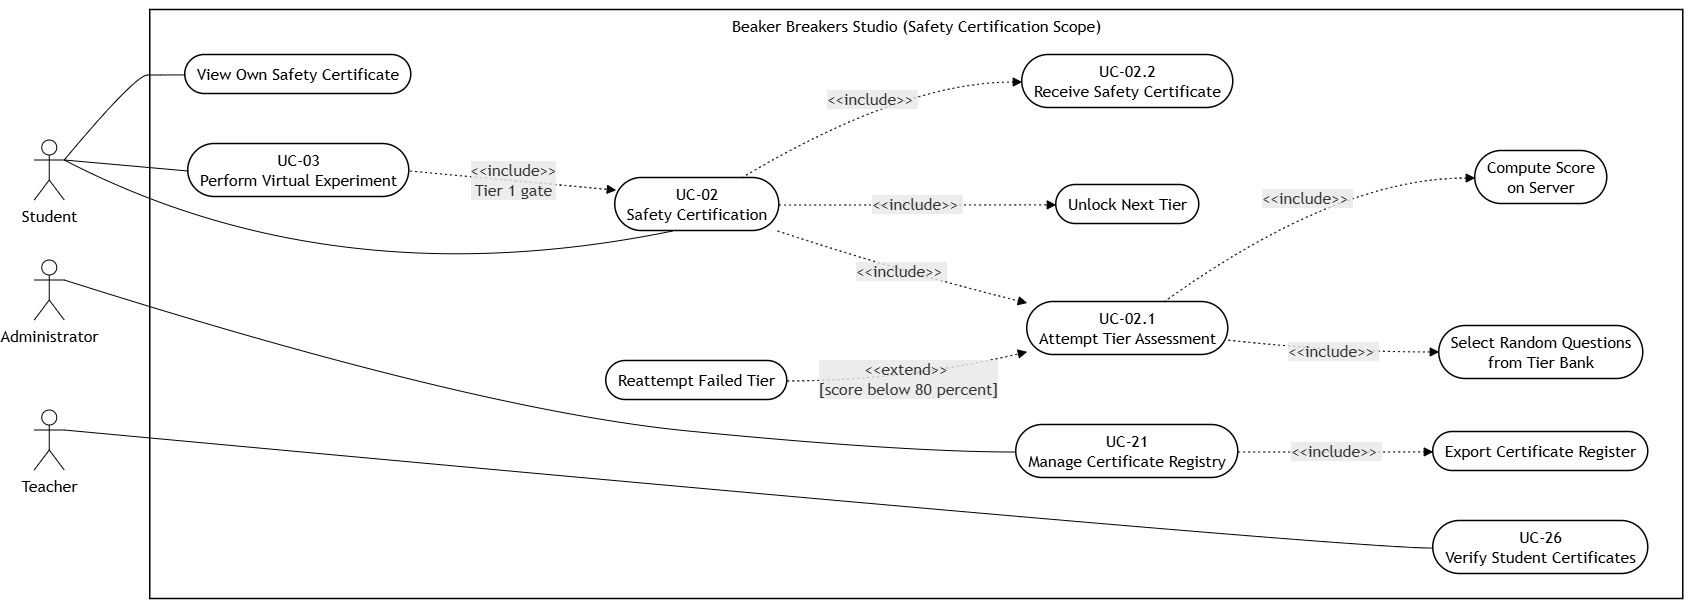

The diagram above was exported from draw.io. Its source (the exported page's mxGraphModel, read from the mxfile embedded in the PNG):
<mxGraphModel dx="1785" dy="1138" grid="1" gridSize="10" guides="1" tooltips="1" connect="1" arrows="1" fold="1" page="1" pageScale="1" pageWidth="850" pageHeight="1100" math="0" shadow="0">
  <root>
    <mxCell id="0" />
    <mxCell id="1" parent="0" />
    <UserObject label="" mermaidData="{&#10;  &quot;data&quot;: &quot;---\nconfig:\n  theme: neutral\n  themeVariables:\n    fontFamily: Arial\n    fontSize: 15px\n    lineColor: \&quot;#000000\&quot;\n    edgeLabelBackground: \&quot;#ffffff\&quot;\n  flowchart:\n    curve: basis\n    nodeSpacing: 45\n    rankSpacing: 130\n    htmlLabels: true\n---\n\n%% Figure: Safety Certification Use Case Diagram\n%% Beaker Breakers Studio\n%% Scope: safety training, tier assessment and certificate issue\n%% Source: Chapter 3 requirements FR-02.1 to FR-02.9 and FR-10.5\n%%         SRS Section 20, UC-02 Safety Certification\n\n%% Shape note: Mermaid has no ellipse shape. Use cases are drawn here with the\n%% stadium shape ([text]), which is the nearest oval Mermaid offers. The\n%% Graphviz version of this figure (safety_uc.dot) uses true UML ellipses and\n%% is the one to place in the report.\n\nflowchart LR\n\n    %% ================= Actors =================\n    Student[\&quot;Student\&quot;]\n    Teacher[\&quot;Teacher\&quot;]\n    Admin[\&quot;Administrator\&quot;]\n\n    %% ================= System boundary =================\n    subgraph SYS[\&quot;Beaker Breakers Studio (Safety Certification Scope)\&quot;]\n        UC02([\&quot;UC-02&lt;br/&gt;Safety Certification\&quot;])\n        UC021([\&quot;UC-02.1&lt;br/&gt;Attempt Tier Assessment\&quot;])\n        RAND([\&quot;Select Random Questions&lt;br/&gt;from Tier Bank\&quot;])\n        SCORE([\&quot;Compute Score&lt;br/&gt;on Server\&quot;])\n        UNLOCK([\&quot;Unlock Next Tier\&quot;])\n        UC022([\&quot;UC-02.2&lt;br/&gt;Receive Safety Certificate\&quot;])\n        REATT([\&quot;Reattempt Failed Tier\&quot;])\n        VIEW([\&quot;View Own Safety Certificate\&quot;])\n        UC26([\&quot;UC-26&lt;br/&gt;Verify Student Certificates\&quot;])\n        UC21([\&quot;UC-21&lt;br/&gt;Manage Certificate Registry\&quot;])\n        EXPORT([\&quot;Export Certificate Register\&quot;])\n        UC03([\&quot;UC-03&lt;br/&gt;Perform Virtual Experiment\&quot;])\n    end\n\n    %% ================= Actor associations =================\n    Student --- UC02\n    Student --- UC03\n    Student --- VIEW\n    Teacher --- UC26\n    Admin --- UC21\n\n    %% ================= Include relationships =================\n    UC02 -.-&gt;|\&quot;&amp;lt;&amp;lt;include&amp;gt;&amp;gt; FR-02.1\&quot;| UC021\n    UC02 -.-&gt;|\&quot;&amp;lt;&amp;lt;include&amp;gt;&amp;gt; FR-02.2\&quot;| UNLOCK\n    UC02 -.-&gt;|\&quot;&amp;lt;&amp;lt;include&amp;gt;&amp;gt; FR-02.7\&quot;| UC022\n    UC021 -.-&gt;|\&quot;&amp;lt;&amp;lt;include&amp;gt;&amp;gt; FR-02.4\&quot;| RAND\n    UC021 -.-&gt;|\&quot;&amp;lt;&amp;lt;include&amp;gt;&amp;gt; FR-02.5\&quot;| SCORE\n    UC03 -.-&gt;|\&quot;&amp;lt;&amp;lt;include&amp;gt;&amp;gt; FR-02.3&lt;br/&gt;Tier 1 gate\&quot;| UC02\n    UC21 -.-&gt;|\&quot;&amp;lt;&amp;lt;include&amp;gt;&amp;gt; FR-10.5\&quot;| EXPORT\n\n    %% ================= Extend relationship =================\n    REATT -.-&gt;|\&quot;&amp;lt;&amp;lt;extend&amp;gt;&amp;gt; FR-02.6&lt;br/&gt;[score below 80 percent]\&quot;| UC021\n\n    %% ================= Constraint notes =================\n    %% FR-02.1: the four sequential tiers are Basic Lab Rules, Chemical Handling,\n    %%          Fire and Heat Safety, and First Aid and Emergency.\n    %% FR-02.8: no certificate is issued if any tier score is below 80 percent,\n    %%          and an issued certificate is never deleted or revoked.\n    %% FR-02.9: the certificate is shown on the student profile and to the\n    %%          teacher assigned to that student's class, which is why both\n    %%          View Own Safety Certificate and UC-26 appear here.\n\n    %% ================= Styling (outline only, no fill colour) =================\n    classDef actor fill:#ffffff,stroke:#000000,stroke-width:1.5px,color:#000000\n    classDef uc fill:#ffffff,stroke:#000000,stroke-width:1.5px,color:#000000\n\n    class Student,Teacher,Admin actor\n    class UC02,UC021,RAND,SCORE,UNLOCK,UC022,REATT,VIEW,UC26,UC21,EXPORT,UC03 uc\n\n    style SYS fill:#ffffff,stroke:#000000,stroke-width:1.5px,color:#000000\n&quot;,&#10;  &quot;config&quot;: null&#10;}" id="31">
      <mxCell connectable="0" parent="1" style="group;transparentBounds=1;editIcon=1;lockedGroup=0;groupPadding=10;" vertex="1">
        <mxGeometry as="geometry" />
      </mxCell>
    </UserObject>
    <UserObject label="Beaker Breakers Studio (Safety Certification Scope)" mermaidId="n:SYS" mermaidBaseStyle="html=1;whiteSpace=wrap;strokeWidth=1.5;verticalAlign=top;fillColor=default;strokeColor=default;fontColor=default;fontFamily=Trebuchet MS,Verdana,Arial,sans-serif;fontSize=16;" mermaidBaseValue="Beaker Breakers Studio (Safety Certification Scope)" id="2">
      <mxCell parent="31" style="html=1;whiteSpace=wrap;strokeWidth=1.5;verticalAlign=top;fillColor=default;strokeColor=default;fontColor=default;fontFamily=Trebuchet MS,Verdana,Arial,sans-serif;fontSize=16;" vertex="1">
        <mxGeometry height="589" width="1533" x="166" y="10" as="geometry" />
      </mxCell>
    </UserObject>
    <UserObject label="UC-02&#10;Safety Certification" mermaidId="n:UC02" mermaidBaseStyle="html=1;rounded=1;whiteSpace=wrap;arcSize=50;strokeWidth=1.5;fillColor=default;strokeColor=default;fontColor=default;fontFamily=Trebuchet MS,Verdana,Arial,sans-serif;fontSize=16;" mermaidBaseValue="UC-02&#10;Safety Certification" id="3">
      <mxCell parent="2" style="html=1;rounded=1;whiteSpace=wrap;arcSize=50;strokeWidth=1.5;fillColor=default;strokeColor=default;fontColor=default;fontFamily=Trebuchet MS,Verdana,Arial,sans-serif;fontSize=16;" vertex="1">
        <mxGeometry height="53" width="164" x="465" y="168" as="geometry" />
      </mxCell>
    </UserObject>
    <UserObject label="UC-02.1&#10;Attempt Tier Assessment" mermaidId="n:UC021" mermaidBaseStyle="html=1;rounded=1;whiteSpace=wrap;arcSize=50;strokeWidth=1.5;fillColor=default;strokeColor=default;fontColor=default;fontFamily=Trebuchet MS,Verdana,Arial,sans-serif;fontSize=16;" mermaidBaseValue="UC-02.1&#10;Attempt Tier Assessment" id="4">
      <mxCell parent="2" style="html=1;rounded=1;whiteSpace=wrap;arcSize=50;strokeWidth=1.5;fillColor=default;strokeColor=default;fontColor=default;fontFamily=Trebuchet MS,Verdana,Arial,sans-serif;fontSize=16;" vertex="1">
        <mxGeometry height="53" width="201" x="877" y="292" as="geometry" />
      </mxCell>
    </UserObject>
    <UserObject label="Select Random Questions&#10;from Tier Bank" mermaidId="n:RAND" mermaidBaseStyle="html=1;rounded=1;whiteSpace=wrap;arcSize=50;strokeWidth=1.5;fillColor=default;strokeColor=default;fontColor=default;fontFamily=Trebuchet MS,Verdana,Arial,sans-serif;fontSize=16;" mermaidBaseValue="Select Random Questions&#10;from Tier Bank" id="5">
      <mxCell parent="2" style="html=1;rounded=1;whiteSpace=wrap;arcSize=50;strokeWidth=1.5;fillColor=default;strokeColor=default;fontColor=default;fontFamily=Trebuchet MS,Verdana,Arial,sans-serif;fontSize=16;" vertex="1">
        <mxGeometry height="53" width="204" x="1289" y="316" as="geometry" />
      </mxCell>
    </UserObject>
    <UserObject label="Compute Score&#10;on Server" mermaidId="n:SCORE" mermaidBaseStyle="html=1;rounded=1;whiteSpace=wrap;arcSize=50;strokeWidth=1.5;fillColor=default;strokeColor=default;fontColor=default;fontFamily=Trebuchet MS,Verdana,Arial,sans-serif;fontSize=16;" mermaidBaseValue="Compute Score&#10;on Server" id="6">
      <mxCell parent="2" style="html=1;rounded=1;whiteSpace=wrap;arcSize=50;strokeWidth=1.5;fillColor=default;strokeColor=default;fontColor=default;fontFamily=Trebuchet MS,Verdana,Arial,sans-serif;fontSize=16;" vertex="1">
        <mxGeometry height="53" width="132" x="1325" y="141" as="geometry" />
      </mxCell>
    </UserObject>
    <UserObject label="Unlock Next Tier" mermaidId="n:UNLOCK" mermaidBaseStyle="html=1;rounded=1;whiteSpace=wrap;arcSize=50;strokeWidth=1.5;fillColor=default;strokeColor=default;fontColor=default;fontFamily=Trebuchet MS,Verdana,Arial,sans-serif;fontSize=16;" mermaidBaseValue="Unlock Next Tier" id="7">
      <mxCell parent="2" style="html=1;rounded=1;whiteSpace=wrap;arcSize=50;strokeWidth=1.5;fillColor=default;strokeColor=default;fontColor=default;fontFamily=Trebuchet MS,Verdana,Arial,sans-serif;fontSize=16;" vertex="1">
        <mxGeometry height="39" width="143" x="906" y="175" as="geometry" />
      </mxCell>
    </UserObject>
    <UserObject label="UC-02.2&#10;Receive Safety Certificate" mermaidId="n:UC022" mermaidBaseStyle="html=1;rounded=1;whiteSpace=wrap;arcSize=50;strokeWidth=1.5;fillColor=default;strokeColor=default;fontColor=default;fontFamily=Trebuchet MS,Verdana,Arial,sans-serif;fontSize=16;" mermaidBaseValue="UC-02.2&#10;Receive Safety Certificate" id="8">
      <mxCell parent="2" style="html=1;rounded=1;whiteSpace=wrap;arcSize=50;strokeWidth=1.5;fillColor=default;strokeColor=default;fontColor=default;fontFamily=Trebuchet MS,Verdana,Arial,sans-serif;fontSize=16;" vertex="1">
        <mxGeometry height="53" width="211" x="872" y="45" as="geometry" />
      </mxCell>
    </UserObject>
    <UserObject label="Reattempt Failed Tier" mermaidId="n:REATT" mermaidBaseStyle="html=1;rounded=1;whiteSpace=wrap;arcSize=50;strokeWidth=1.5;fillColor=default;strokeColor=default;fontColor=default;fontFamily=Trebuchet MS,Verdana,Arial,sans-serif;fontSize=16;" mermaidBaseValue="Reattempt Failed Tier" id="9">
      <mxCell parent="2" style="html=1;rounded=1;whiteSpace=wrap;arcSize=50;strokeWidth=1.5;fillColor=default;strokeColor=default;fontColor=default;fontFamily=Trebuchet MS,Verdana,Arial,sans-serif;fontSize=16;" vertex="1">
        <mxGeometry height="39" width="181" x="456" y="351" as="geometry" />
      </mxCell>
    </UserObject>
    <UserObject label="View Own Safety Certificate" mermaidId="n:VIEW" mermaidBaseStyle="html=1;rounded=1;whiteSpace=wrap;arcSize=50;strokeWidth=1.5;fillColor=default;strokeColor=default;fontColor=default;fontFamily=Trebuchet MS,Verdana,Arial,sans-serif;fontSize=16;" mermaidBaseValue="View Own Safety Certificate" id="10">
      <mxCell parent="2" style="html=1;rounded=1;whiteSpace=wrap;arcSize=50;strokeWidth=1.5;fillColor=default;strokeColor=default;fontColor=default;fontFamily=Trebuchet MS,Verdana,Arial,sans-serif;fontSize=16;" vertex="1">
        <mxGeometry height="39" width="226" x="35" y="45" as="geometry" />
      </mxCell>
    </UserObject>
    <UserObject label="UC-26&#10;Verify Student Certificates" mermaidId="n:UC26" mermaidBaseStyle="html=1;rounded=1;whiteSpace=wrap;arcSize=50;strokeWidth=1.5;fillColor=default;strokeColor=default;fontColor=default;fontFamily=Trebuchet MS,Verdana,Arial,sans-serif;fontSize=16;" mermaidBaseValue="UC-26&#10;Verify Student Certificates" id="11">
      <mxCell parent="2" style="html=1;rounded=1;whiteSpace=wrap;arcSize=50;strokeWidth=1.5;fillColor=default;strokeColor=default;fontColor=default;fontFamily=Trebuchet MS,Verdana,Arial,sans-serif;fontSize=16;" vertex="1">
        <mxGeometry height="53" width="215" x="1283" y="511" as="geometry" />
      </mxCell>
    </UserObject>
    <UserObject label="UC-21&#10;Manage Certificate Registry" mermaidId="n:UC21" mermaidBaseStyle="html=1;rounded=1;whiteSpace=wrap;arcSize=50;strokeWidth=1.5;fillColor=default;strokeColor=default;fontColor=default;fontFamily=Trebuchet MS,Verdana,Arial,sans-serif;fontSize=16;" mermaidBaseValue="UC-21&#10;Manage Certificate Registry" id="12">
      <mxCell parent="2" style="html=1;rounded=1;whiteSpace=wrap;arcSize=50;strokeWidth=1.5;fillColor=default;strokeColor=default;fontColor=default;fontFamily=Trebuchet MS,Verdana,Arial,sans-serif;fontSize=16;" vertex="1">
        <mxGeometry height="53" width="222" x="866" y="415" as="geometry" />
      </mxCell>
    </UserObject>
    <UserObject label="Export Certificate Register" mermaidId="n:EXPORT" mermaidBaseStyle="html=1;rounded=1;whiteSpace=wrap;arcSize=50;strokeWidth=1.5;fillColor=default;strokeColor=default;fontColor=default;fontFamily=Trebuchet MS,Verdana,Arial,sans-serif;fontSize=16;" mermaidBaseValue="Export Certificate Register" id="13">
      <mxCell parent="2" style="html=1;rounded=1;whiteSpace=wrap;arcSize=50;strokeWidth=1.5;fillColor=default;strokeColor=default;fontColor=default;fontFamily=Trebuchet MS,Verdana,Arial,sans-serif;fontSize=16;" vertex="1">
        <mxGeometry height="39" width="215" x="1283" y="422" as="geometry" />
      </mxCell>
    </UserObject>
    <UserObject label="UC-03&#10;Perform Virtual Experiment" mermaidId="n:UC03" mermaidBaseStyle="html=1;rounded=1;whiteSpace=wrap;arcSize=50;strokeWidth=1.5;fillColor=default;strokeColor=default;fontColor=default;fontFamily=Trebuchet MS,Verdana,Arial,sans-serif;fontSize=16;" mermaidBaseValue="UC-03&#10;Perform Virtual Experiment" id="14">
      <mxCell parent="2" style="html=1;rounded=1;whiteSpace=wrap;arcSize=50;strokeWidth=1.5;fillColor=default;strokeColor=default;fontColor=default;fontFamily=Trebuchet MS,Verdana,Arial,sans-serif;fontSize=16;" vertex="1">
        <mxGeometry height="53" width="221" x="38" y="134" as="geometry" />
      </mxCell>
    </UserObject>
    <UserObject label="&amp;lt;&amp;lt;include&amp;gt;&amp;gt;&amp;nbsp;" mermaidId="e:UC02-&gt;UC021#0" mermaidBaseStyle="curved=1;dashed=1;dashPattern=2 3;fixDash=1;startArrow=none;endArrow=block;endSize=7;strokeColor=#000000;html=1;fontSize=16;labelBackgroundColor=light-dark(#E8E8E88D,#2a2a2a8D);fontFamily=Trebuchet MS,Verdana,Arial,sans-serif;fontColor=#333333;exitX=0.99;exitY=1;entryX=0;entryY=0.02;" mermaidBaseValue="&amp;lt;&amp;lt;include&amp;gt;&amp;gt; FR-02.1" id="23">
      <mxCell edge="1" parent="2" source="3" style="curved=1;dashed=1;dashPattern=2 3;fixDash=1;startArrow=none;endArrow=block;endSize=7;strokeColor=#000000;html=1;fontSize=16;labelBackgroundColor=light-dark(#E8E8E88D,#2a2a2a8D);fontFamily=Trebuchet MS,Verdana,Arial,sans-serif;fontColor=#333333;exitX=0.99;exitY=1;entryX=0;entryY=0.02;" target="4">
        <mxGeometry relative="1" as="geometry">
          <Array as="points">
            <mxPoint x="752" y="262" />
          </Array>
        </mxGeometry>
      </mxCell>
    </UserObject>
    <UserObject label="&amp;lt;&amp;lt;include&amp;gt;&amp;gt;&amp;nbsp;" mermaidId="e:UC02-&gt;UNLOCK#0" mermaidBaseStyle="curved=1;dashed=1;dashPattern=2 3;fixDash=1;startArrow=none;endArrow=block;endSize=7;strokeColor=#000000;html=1;fontSize=16;labelBackgroundColor=light-dark(#E8E8E88D,#2a2a2a8D);fontFamily=Trebuchet MS,Verdana,Arial,sans-serif;fontColor=#333333;exitX=1;exitY=0.51;entryX=0;entryY=0.51;" mermaidBaseValue="&amp;lt;&amp;lt;include&amp;gt;&amp;gt; FR-02.2" id="24">
      <mxCell edge="1" parent="2" source="3" style="curved=1;dashed=1;dashPattern=2 3;fixDash=1;startArrow=none;endArrow=block;endSize=7;strokeColor=#000000;html=1;fontSize=16;labelBackgroundColor=light-dark(#E8E8E88D,#2a2a2a8D);fontFamily=Trebuchet MS,Verdana,Arial,sans-serif;fontColor=#333333;exitX=1;exitY=0.51;entryX=0;entryY=0.51;" target="7">
        <mxGeometry relative="1" as="geometry">
          <Array as="points" />
        </mxGeometry>
      </mxCell>
    </UserObject>
    <UserObject label="&amp;lt;&amp;lt;include&amp;gt;&amp;gt;&amp;nbsp;" mermaidId="e:UC02-&gt;UC022#0" mermaidBaseStyle="curved=1;dashed=1;dashPattern=2 3;fixDash=1;startArrow=none;endArrow=block;endSize=7;strokeColor=#000000;html=1;fontSize=16;labelBackgroundColor=light-dark(#E8E8E88D,#2a2a2a8D);fontFamily=Trebuchet MS,Verdana,Arial,sans-serif;fontColor=#333333;exitX=0.77;exitY=0;entryX=0;entryY=0.51;" mermaidBaseValue="&amp;lt;&amp;lt;include&amp;gt;&amp;gt; FR-02.7" id="25">
      <mxCell edge="1" parent="2" source="3" style="curved=1;dashed=1;dashPattern=2 3;fixDash=1;startArrow=none;endArrow=block;endSize=7;strokeColor=#000000;html=1;fontSize=16;labelBackgroundColor=light-dark(#E8E8E88D,#2a2a2a8D);fontFamily=Trebuchet MS,Verdana,Arial,sans-serif;fontColor=#333333;exitX=0.77;exitY=0;entryX=0;entryY=0.51;" target="8">
        <mxGeometry relative="1" as="geometry">
          <Array as="points">
            <mxPoint x="752" y="72" />
          </Array>
        </mxGeometry>
      </mxCell>
    </UserObject>
    <UserObject label="&amp;lt;&amp;lt;include&amp;gt;&amp;gt;&amp;nbsp;" mermaidId="e:UC021-&gt;RAND#0" mermaidBaseStyle="curved=1;dashed=1;dashPattern=2 3;fixDash=1;startArrow=none;endArrow=block;endSize=7;strokeColor=#000000;html=1;fontSize=16;labelBackgroundColor=light-dark(#E8E8E88D,#2a2a2a8D);fontFamily=Trebuchet MS,Verdana,Arial,sans-serif;fontColor=#333333;exitX=1;exitY=0.72;entryX=0;entryY=0.49;" mermaidBaseValue="&amp;lt;&amp;lt;include&amp;gt;&amp;gt; FR-02.4" id="26">
      <mxCell edge="1" parent="2" source="4" style="curved=1;dashed=1;dashPattern=2 3;fixDash=1;startArrow=none;endArrow=block;endSize=7;strokeColor=#000000;html=1;fontSize=16;labelBackgroundColor=light-dark(#E8E8E88D,#2a2a2a8D);fontFamily=Trebuchet MS,Verdana,Arial,sans-serif;fontColor=#333333;exitX=1;exitY=0.72;entryX=0;entryY=0.49;" target="5">
        <mxGeometry relative="1" as="geometry">
          <Array as="points">
            <mxPoint x="1186" y="342" />
          </Array>
        </mxGeometry>
      </mxCell>
    </UserObject>
    <UserObject label="&amp;lt;&amp;lt;include&amp;gt;&amp;gt;&amp;nbsp;" mermaidId="e:UC021-&gt;SCORE#0" mermaidBaseStyle="curved=1;dashed=1;dashPattern=2 3;fixDash=1;startArrow=none;endArrow=block;endSize=7;strokeColor=#000000;html=1;fontSize=16;labelBackgroundColor=light-dark(#E8E8E88D,#2a2a2a8D);fontFamily=Trebuchet MS,Verdana,Arial,sans-serif;fontColor=#333333;exitX=0.68;exitY=0;entryX=0;entryY=0.51;" mermaidBaseValue="&amp;lt;&amp;lt;include&amp;gt;&amp;gt; FR-02.5" id="27">
      <mxCell edge="1" parent="2" source="4" style="curved=1;dashed=1;dashPattern=2 3;fixDash=1;startArrow=none;endArrow=block;endSize=7;strokeColor=#000000;html=1;fontSize=16;labelBackgroundColor=light-dark(#E8E8E88D,#2a2a2a8D);fontFamily=Trebuchet MS,Verdana,Arial,sans-serif;fontColor=#333333;exitX=0.68;exitY=0;entryX=0;entryY=0.51;" target="6">
        <mxGeometry relative="1" as="geometry">
          <Array as="points">
            <mxPoint x="1186" y="168" />
          </Array>
        </mxGeometry>
      </mxCell>
    </UserObject>
    <UserObject label="&amp;lt;&amp;lt;include&amp;gt;&amp;gt;&lt;br&gt;Tier 1 gate" mermaidId="e:UC03-&gt;UC02#0" mermaidBaseStyle="curved=1;dashed=1;dashPattern=2 3;fixDash=1;startArrow=none;endArrow=block;endSize=7;strokeColor=#000000;html=1;fontSize=16;labelBackgroundColor=light-dark(#E8E8E88D,#2a2a2a8D);fontFamily=Trebuchet MS,Verdana,Arial,sans-serif;fontColor=#333333;exitX=1;exitY=0.51;entryX=0;entryY=0.23;" mermaidBaseValue="&amp;lt;&amp;lt;include&amp;gt;&amp;gt; FR-02.3&#10;Tier 1 gate" id="28">
      <mxCell edge="1" parent="2" style="curved=1;dashed=1;dashPattern=2 3;fixDash=1;startArrow=none;endArrow=block;endSize=7;strokeColor=#000000;html=1;fontSize=16;labelBackgroundColor=light-dark(#E8E8E88D,#2a2a2a8D);fontFamily=Trebuchet MS,Verdana,Arial,sans-serif;fontColor=#333333;exitX=1;exitY=0.51;entryX=0;entryY=0.23;">
        <mxGeometry relative="1" as="geometry">
          <Array as="points" />
          <mxPoint x="260" y="161.02999999999997" as="sourcePoint" />
          <mxPoint x="466" y="180.19000000000005" as="targetPoint" />
        </mxGeometry>
      </mxCell>
    </UserObject>
    <UserObject label="&amp;lt;&amp;lt;include&amp;gt;&amp;gt;&amp;nbsp;" mermaidId="e:UC21-&gt;EXPORT#0" mermaidBaseStyle="curved=1;dashed=1;dashPattern=2 3;fixDash=1;startArrow=none;endArrow=block;endSize=7;strokeColor=#000000;html=1;fontSize=16;labelBackgroundColor=light-dark(#E8E8E88D,#2a2a2a8D);fontFamily=Trebuchet MS,Verdana,Arial,sans-serif;fontColor=#333333;exitX=1;exitY=0.51;entryX=0;entryY=0.51;" mermaidBaseValue="&amp;lt;&amp;lt;include&amp;gt;&amp;gt; FR-10.5" id="29">
      <mxCell edge="1" parent="2" source="12" style="curved=1;dashed=1;dashPattern=2 3;fixDash=1;startArrow=none;endArrow=block;endSize=7;strokeColor=#000000;html=1;fontSize=16;labelBackgroundColor=light-dark(#E8E8E88D,#2a2a2a8D);fontFamily=Trebuchet MS,Verdana,Arial,sans-serif;fontColor=#333333;exitX=1;exitY=0.51;entryX=0;entryY=0.51;" target="13">
        <mxGeometry relative="1" as="geometry">
          <Array as="points" />
        </mxGeometry>
      </mxCell>
    </UserObject>
    <UserObject label="&amp;lt;&amp;lt;extend&amp;gt;&amp;gt;&amp;nbsp;&lt;br&gt;[score below 80 percent]" mermaidId="e:REATT-&gt;UC021#0" mermaidBaseStyle="curved=1;dashed=1;dashPattern=2 3;fixDash=1;startArrow=none;endArrow=block;endSize=7;strokeColor=#000000;html=1;fontSize=16;labelBackgroundColor=light-dark(#E8E8E88D,#2a2a2a8D);fontFamily=Trebuchet MS,Verdana,Arial,sans-serif;fontColor=#333333;exitX=1;exitY=0.51;entryX=0;entryY=0.94;" mermaidBaseValue="&amp;lt;&amp;lt;extend&amp;gt;&amp;gt; FR-02.6&#10;[score below 80 percent]" id="30">
      <mxCell edge="1" parent="2" source="9" style="curved=1;dashed=1;dashPattern=2 3;fixDash=1;startArrow=none;endArrow=block;endSize=7;strokeColor=#000000;html=1;fontSize=16;labelBackgroundColor=light-dark(#E8E8E88D,#2a2a2a8D);fontFamily=Trebuchet MS,Verdana,Arial,sans-serif;fontColor=#333333;exitX=1;exitY=0.51;entryX=0;entryY=0.94;" target="4">
        <mxGeometry relative="1" as="geometry">
          <Array as="points">
            <mxPoint x="752" y="371" />
          </Array>
        </mxGeometry>
      </mxCell>
    </UserObject>
    <UserObject label="" mermaidId="e:Student-&gt;UC02#0" mermaidBaseStyle="curved=1;startArrow=none;endArrow=none;strokeColor=#000000;exitX=0.58;exitY=1;entryX=0.35;entryY=1;" mermaidBaseValue="" id="18">
      <mxCell edge="1" parent="31" source="Q-1VIU0GBzoL8EcN_khv-31" style="curved=1;startArrow=none;endArrow=none;strokeColor=#000000;exitX=1;exitY=0.3333333333333333;entryX=0.35;entryY=1;exitDx=0;exitDy=0;exitPerimeter=0;" target="3">
        <mxGeometry relative="1" as="geometry">
          <Array as="points">
            <mxPoint x="350" y="300" />
          </Array>
        </mxGeometry>
      </mxCell>
    </UserObject>
    <UserObject label="" mermaidId="e:Student-&gt;UC03#0" mermaidBaseStyle="curved=1;startArrow=none;endArrow=none;strokeColor=#000000;exitX=1;exitY=0.46;entryX=0;entryY=0.51;" mermaidBaseValue="" id="19">
      <mxCell edge="1" parent="31" source="Q-1VIU0GBzoL8EcN_khv-31" style="curved=1;startArrow=none;endArrow=none;strokeColor=#000000;entryX=0;entryY=0.51;exitX=1;exitY=0.3333333333333333;exitDx=0;exitDy=0;exitPerimeter=0;" target="14">
        <mxGeometry relative="1" as="geometry">
          <mxPoint x="60" y="300" as="sourcePoint" />
        </mxGeometry>
      </mxCell>
    </UserObject>
    <UserObject label="" mermaidId="e:Student-&gt;VIEW#0" mermaidBaseStyle="curved=1;startArrow=none;endArrow=none;strokeColor=#000000;exitX=0.7;exitY=0;entryX=0;entryY=0.51;" mermaidBaseValue="" id="20">
      <mxCell edge="1" parent="31" source="Q-1VIU0GBzoL8EcN_khv-31" style="curved=1;startArrow=none;endArrow=none;strokeColor=#000000;exitX=1;exitY=0.3333333333333333;entryX=0;entryY=0.51;exitDx=0;exitDy=0;exitPerimeter=0;" target="10">
        <mxGeometry relative="1" as="geometry">
          <Array as="points">
            <mxPoint x="151" y="75" />
            <mxPoint x="176" y="75" />
          </Array>
        </mxGeometry>
      </mxCell>
    </UserObject>
    <UserObject label="" mermaidId="e:Teacher-&gt;UC26#0" mermaidBaseStyle="curved=1;startArrow=none;endArrow=none;strokeColor=#000000;exitX=0.9;exitY=0;entryX=0;entryY=0.51;" mermaidBaseValue="" id="21">
      <mxCell edge="1" parent="31" source="Q-1VIU0GBzoL8EcN_khv-32" style="curved=1;startArrow=none;endArrow=none;strokeColor=#000000;exitX=1;exitY=0.3333333333333333;entryX=0;entryY=0.51;exitDx=0;exitDy=0;exitPerimeter=0;" target="11">
        <mxGeometry relative="1" as="geometry">
          <Array as="points">
            <mxPoint x="1352" y="548" />
          </Array>
        </mxGeometry>
      </mxCell>
    </UserObject>
    <UserObject label="" mermaidId="e:Admin-&gt;UC21#0" mermaidBaseStyle="curved=1;startArrow=none;endArrow=none;strokeColor=#000000;exitX=0.66;exitY=0;entryX=0;entryY=0.51;" mermaidBaseValue="" id="22">
      <mxCell edge="1" parent="31" source="Q-1VIU0GBzoL8EcN_khv-33" style="curved=1;startArrow=none;endArrow=none;strokeColor=#000000;exitX=1;exitY=0.3333333333333333;entryX=0;entryY=0.51;exitDx=0;exitDy=0;exitPerimeter=0;" target="12">
        <mxGeometry relative="1" as="geometry">
          <Array as="points">
            <mxPoint x="490" y="410" />
            <mxPoint x="918" y="452" />
          </Array>
        </mxGeometry>
      </mxCell>
    </UserObject>
    <mxCell id="Q-1VIU0GBzoL8EcN_khv-31" parent="31" style="shape=umlActor;verticalLabelPosition=bottom;verticalAlign=top;html=1;outlineConnect=0;" value="&lt;span style=&quot;font-family: &amp;quot;Trebuchet MS&amp;quot;, Verdana, Arial, sans-serif; font-size: 16px; white-space: normal;&quot;&gt;Student&lt;/span&gt;" vertex="1">
      <mxGeometry height="60" width="30" x="50" y="140" as="geometry" />
    </mxCell>
    <mxCell id="Q-1VIU0GBzoL8EcN_khv-32" parent="31" style="shape=umlActor;verticalLabelPosition=bottom;verticalAlign=top;html=1;outlineConnect=0;" value="&lt;span style=&quot;font-family: &amp;quot;Trebuchet MS&amp;quot;, Verdana, Arial, sans-serif; font-size: 16px; white-space: normal;&quot;&gt;Teacher&lt;/span&gt;" vertex="1">
      <mxGeometry height="60" width="30" x="50" y="410" as="geometry" />
    </mxCell>
    <mxCell id="Q-1VIU0GBzoL8EcN_khv-33" parent="31" style="shape=umlActor;verticalLabelPosition=bottom;verticalAlign=top;html=1;outlineConnect=0;" value="&lt;span style=&quot;font-family: &amp;quot;Trebuchet MS&amp;quot;, Verdana, Arial, sans-serif; font-size: 16px; white-space: normal;&quot;&gt;Administrator&lt;/span&gt;" vertex="1">
      <mxGeometry height="60" width="30" x="50" y="260" as="geometry" />
    </mxCell>
  </root>
</mxGraphModel>